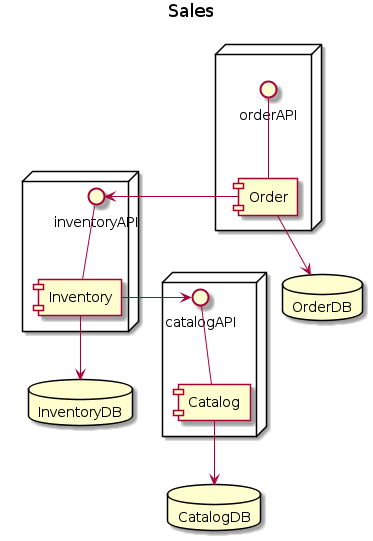

The diagram above was rendered by PlantUML. Its source (embedded in the PNG):
@startuml
title Sales

node {
    catalogAPI -- [Catalog]
}

database CatalogDB
[Catalog] --> CatalogDB

node {
    inventoryAPI -- [Inventory]
}
database InventoryDB
[Inventory] --> InventoryDB

node {
    orderAPI -- [Order]
}
database OrderDB
[Order] --> OrderDB

[Inventory] -> catalogAPI
[Order] -> inventoryAPI

@enduml